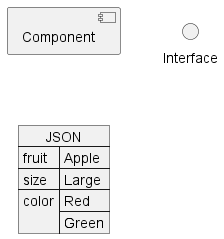

The diagram above was rendered by PlantUML. Its source (embedded in the PNG):
@startuml
allowmixing

component Component
()        Interface

json JSON {
   "fruit":"Apple",
   "size":"Large",
   "color": ["Red", "Green"]
}
@enduml